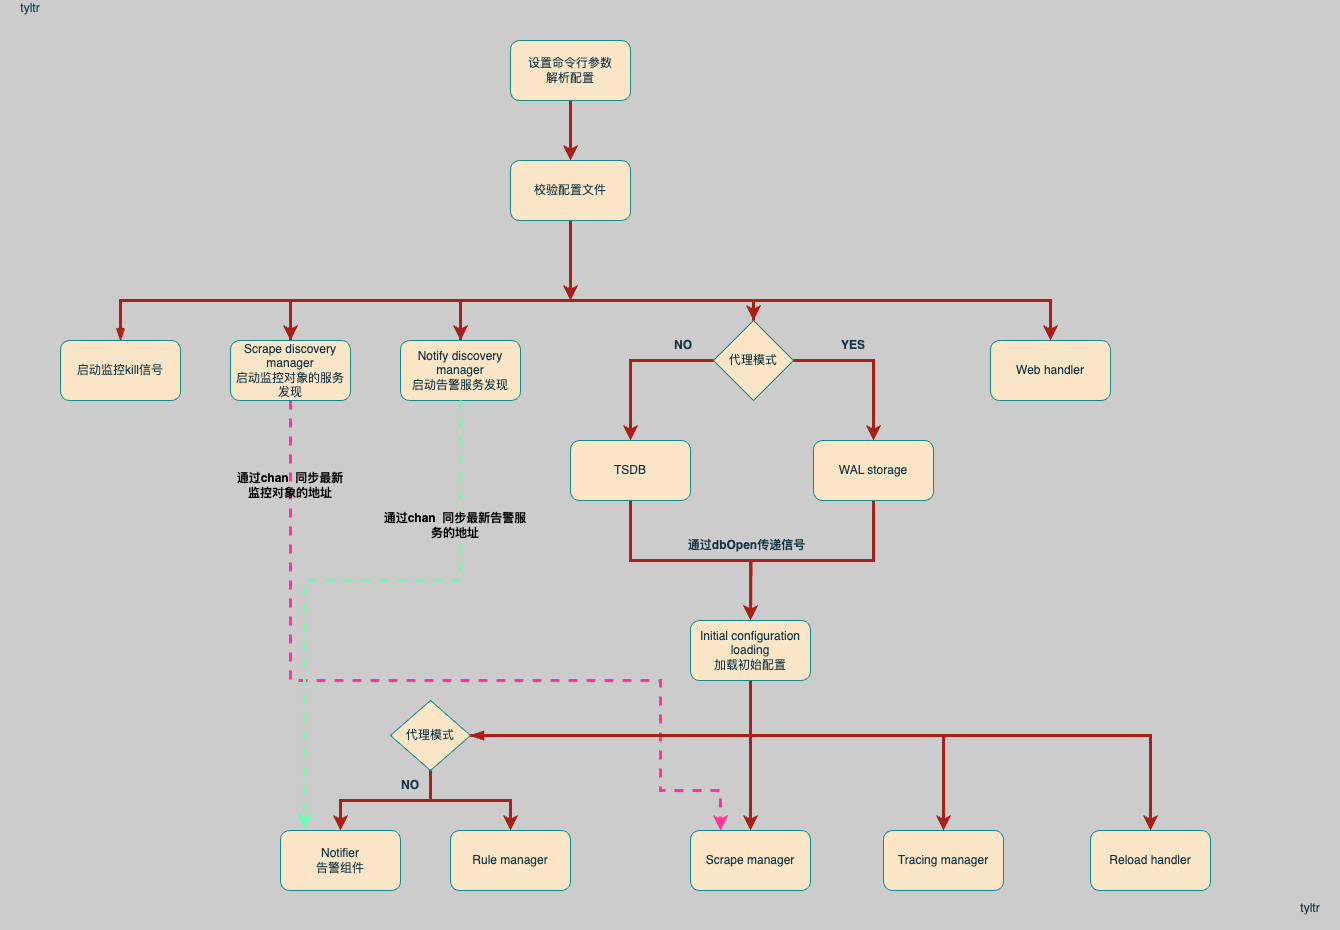

The diagram above was exported from draw.io. Its source (the exported page's mxGraphModel, read from the mxfile embedded in the PNG):
<mxGraphModel dx="1434" dy="1938" grid="1" gridSize="10" guides="1" tooltips="1" connect="1" arrows="1" fold="1" page="1" pageScale="1" pageWidth="827" pageHeight="1169" background="#CCCCCC" math="0" shadow="0">
  <root>
    <mxCell id="0" />
    <mxCell id="1" parent="0" />
    <mxCell id="jQf6ZwEHjVYbVm3GbVBc-31" style="edgeStyle=orthogonalEdgeStyle;rounded=0;orthogonalLoop=1;jettySize=auto;html=1;exitX=0.5;exitY=1;exitDx=0;exitDy=0;strokeColor=#A8201A;align=center;verticalAlign=middle;fontFamily=Helvetica;fontSize=11;fontColor=#143642;labelBackgroundColor=default;endArrow=classic;fillColor=#FAE5C7;strokeWidth=3;" edge="1" parent="1" source="UFW-9TF6IpXk0PB1q6sR-1">
      <mxGeometry relative="1" as="geometry">
        <mxPoint x="680" y="280" as="targetPoint" />
      </mxGeometry>
    </mxCell>
    <mxCell id="UFW-9TF6IpXk0PB1q6sR-1" value="校验配置文件" style="rounded=1;whiteSpace=wrap;html=1;labelBackgroundColor=none;fillColor=#FAE5C7;strokeColor=#0F8B8D;fontColor=#143642;" parent="1" vertex="1">
      <mxGeometry x="620" y="140" width="120" height="60" as="geometry" />
    </mxCell>
    <mxCell id="UFW-9TF6IpXk0PB1q6sR-31" style="edgeStyle=orthogonalEdgeStyle;rounded=0;orthogonalLoop=1;jettySize=auto;html=1;exitX=0.5;exitY=0;exitDx=0;exitDy=0;entryX=0.5;entryY=0;entryDx=0;entryDy=0;startArrow=openThin;startFill=0;labelBackgroundColor=none;strokeColor=#A8201A;fontColor=default;strokeWidth=3;" parent="1" source="UFW-9TF6IpXk0PB1q6sR-2" target="UFW-9TF6IpXk0PB1q6sR-4" edge="1">
      <mxGeometry relative="1" as="geometry">
        <Array as="points">
          <mxPoint x="230" y="280" />
          <mxPoint x="400" y="280" />
        </Array>
      </mxGeometry>
    </mxCell>
    <mxCell id="UFW-9TF6IpXk0PB1q6sR-2" value="启动监控kill信号" style="rounded=1;whiteSpace=wrap;html=1;labelBackgroundColor=none;fillColor=#FAE5C7;strokeColor=#0F8B8D;fontColor=#143642;" parent="1" vertex="1">
      <mxGeometry x="170" y="320" width="120" height="60" as="geometry" />
    </mxCell>
    <mxCell id="UFW-9TF6IpXk0PB1q6sR-32" style="edgeStyle=orthogonalEdgeStyle;rounded=0;orthogonalLoop=1;jettySize=auto;html=1;exitX=0.5;exitY=0;exitDx=0;exitDy=0;entryX=0.5;entryY=0;entryDx=0;entryDy=0;labelBackgroundColor=none;strokeColor=#A8201A;fontColor=default;strokeWidth=3;" parent="1" source="UFW-9TF6IpXk0PB1q6sR-4" target="UFW-9TF6IpXk0PB1q6sR-5" edge="1">
      <mxGeometry relative="1" as="geometry">
        <Array as="points">
          <mxPoint x="400" y="280" />
          <mxPoint x="570" y="280" />
        </Array>
      </mxGeometry>
    </mxCell>
    <mxCell id="jQf6ZwEHjVYbVm3GbVBc-36" style="edgeStyle=orthogonalEdgeStyle;rounded=0;orthogonalLoop=1;jettySize=auto;html=1;exitX=0.5;exitY=1;exitDx=0;exitDy=0;entryX=0.25;entryY=0;entryDx=0;entryDy=0;strokeColor=#FF3399;align=center;verticalAlign=middle;fontFamily=Helvetica;fontSize=11;fontColor=#143642;labelBackgroundColor=default;endArrow=classic;fillColor=#FAE5C7;dashed=1;strokeWidth=3;" edge="1" parent="1" source="UFW-9TF6IpXk0PB1q6sR-4" target="UFW-9TF6IpXk0PB1q6sR-7">
      <mxGeometry relative="1" as="geometry">
        <Array as="points">
          <mxPoint x="400" y="660" />
          <mxPoint x="770" y="660" />
          <mxPoint x="770" y="770" />
          <mxPoint x="830" y="770" />
        </Array>
      </mxGeometry>
    </mxCell>
    <mxCell id="UFW-9TF6IpXk0PB1q6sR-4" value="Scrape discovery manager&lt;br&gt;启动监控对象的服务发现" style="rounded=1;whiteSpace=wrap;html=1;labelBackgroundColor=none;fillColor=#FAE5C7;strokeColor=#0F8B8D;fontColor=#143642;" parent="1" vertex="1">
      <mxGeometry x="340" y="320" width="120" height="60" as="geometry" />
    </mxCell>
    <mxCell id="jQf6ZwEHjVYbVm3GbVBc-30" style="edgeStyle=orthogonalEdgeStyle;rounded=0;orthogonalLoop=1;jettySize=auto;html=1;exitX=0.5;exitY=0;exitDx=0;exitDy=0;entryX=0.5;entryY=0;entryDx=0;entryDy=0;strokeColor=#A8201A;align=center;verticalAlign=middle;fontFamily=Helvetica;fontSize=11;fontColor=#143642;labelBackgroundColor=default;endArrow=classic;fillColor=#FAE5C7;strokeWidth=3;" edge="1" parent="1" source="UFW-9TF6IpXk0PB1q6sR-5" target="UFW-9TF6IpXk0PB1q6sR-15">
      <mxGeometry relative="1" as="geometry" />
    </mxCell>
    <mxCell id="UFW-9TF6IpXk0PB1q6sR-5" value="Notify discovery manager&lt;br&gt;启动告警服务发现" style="rounded=1;whiteSpace=wrap;html=1;labelBackgroundColor=none;fillColor=#FAE5C7;strokeColor=#0F8B8D;fontColor=#143642;" parent="1" vertex="1">
      <mxGeometry x="510" y="320" width="120" height="60" as="geometry" />
    </mxCell>
    <mxCell id="UFW-9TF6IpXk0PB1q6sR-7" value="Scrape manager" style="rounded=1;whiteSpace=wrap;html=1;labelBackgroundColor=none;fillColor=#FAE5C7;strokeColor=#0F8B8D;fontColor=#143642;" parent="1" vertex="1">
      <mxGeometry x="800" y="810" width="120" height="60" as="geometry" />
    </mxCell>
    <mxCell id="UFW-9TF6IpXk0PB1q6sR-10" value="Notifier&lt;br&gt;告警组件" style="rounded=1;whiteSpace=wrap;html=1;labelBackgroundColor=none;fillColor=#FAE5C7;strokeColor=#0F8B8D;fontColor=#143642;" parent="1" vertex="1">
      <mxGeometry x="390" y="810" width="120" height="60" as="geometry" />
    </mxCell>
    <mxCell id="UFW-9TF6IpXk0PB1q6sR-13" value="Web handler" style="rounded=1;whiteSpace=wrap;html=1;labelBackgroundColor=none;fillColor=#FAE5C7;strokeColor=#0F8B8D;fontColor=#143642;" parent="1" vertex="1">
      <mxGeometry x="1100" y="320" width="120" height="60" as="geometry" />
    </mxCell>
    <mxCell id="jQf6ZwEHjVYbVm3GbVBc-12" style="edgeStyle=orthogonalEdgeStyle;rounded=0;orthogonalLoop=1;jettySize=auto;html=1;exitX=0.5;exitY=1;exitDx=0;exitDy=0;strokeColor=#A8201A;align=center;verticalAlign=middle;fontFamily=Helvetica;fontSize=11;fontColor=#143642;labelBackgroundColor=default;endArrow=classic;fillColor=#FAE5C7;strokeWidth=3;" edge="1" parent="1" source="UFW-9TF6IpXk0PB1q6sR-14">
      <mxGeometry relative="1" as="geometry">
        <mxPoint x="860" y="600" as="targetPoint" />
      </mxGeometry>
    </mxCell>
    <mxCell id="UFW-9TF6IpXk0PB1q6sR-14" value="WAL storage" style="rounded=1;whiteSpace=wrap;html=1;labelBackgroundColor=none;fillColor=#FAE5C7;strokeColor=#0F8B8D;fontColor=#143642;" parent="1" vertex="1">
      <mxGeometry x="923" y="420" width="120" height="60" as="geometry" />
    </mxCell>
    <mxCell id="jQf6ZwEHjVYbVm3GbVBc-2" style="edgeStyle=orthogonalEdgeStyle;rounded=0;orthogonalLoop=1;jettySize=auto;html=1;exitX=0;exitY=0.5;exitDx=0;exitDy=0;strokeColor=#A8201A;fontColor=#143642;fillColor=#FAE5C7;strokeWidth=3;" edge="1" parent="1" source="UFW-9TF6IpXk0PB1q6sR-15" target="UFW-9TF6IpXk0PB1q6sR-20">
      <mxGeometry relative="1" as="geometry" />
    </mxCell>
    <mxCell id="jQf6ZwEHjVYbVm3GbVBc-3" style="edgeStyle=orthogonalEdgeStyle;rounded=0;orthogonalLoop=1;jettySize=auto;html=1;exitX=1;exitY=0.5;exitDx=0;exitDy=0;strokeColor=#A8201A;align=center;verticalAlign=middle;fontFamily=Helvetica;fontSize=11;fontColor=#143642;labelBackgroundColor=default;endArrow=classic;fillColor=#FAE5C7;strokeWidth=3;" edge="1" parent="1" source="UFW-9TF6IpXk0PB1q6sR-15" target="UFW-9TF6IpXk0PB1q6sR-14">
      <mxGeometry relative="1" as="geometry" />
    </mxCell>
    <mxCell id="jQf6ZwEHjVYbVm3GbVBc-29" style="edgeStyle=orthogonalEdgeStyle;rounded=0;orthogonalLoop=1;jettySize=auto;html=1;exitX=0.5;exitY=0;exitDx=0;exitDy=0;entryX=0.5;entryY=0;entryDx=0;entryDy=0;strokeColor=#A8201A;align=center;verticalAlign=middle;fontFamily=Helvetica;fontSize=11;fontColor=#143642;labelBackgroundColor=default;endArrow=classic;fillColor=#FAE5C7;strokeWidth=3;" edge="1" parent="1" source="UFW-9TF6IpXk0PB1q6sR-15" target="UFW-9TF6IpXk0PB1q6sR-13">
      <mxGeometry relative="1" as="geometry" />
    </mxCell>
    <mxCell id="UFW-9TF6IpXk0PB1q6sR-15" value="代理模式" style="rhombus;whiteSpace=wrap;html=1;labelBackgroundColor=none;fillColor=#FAE5C7;strokeColor=#0F8B8D;fontColor=#143642;" parent="1" vertex="1">
      <mxGeometry x="823" y="300" width="80" height="80" as="geometry" />
    </mxCell>
    <mxCell id="UFW-9TF6IpXk0PB1q6sR-18" value="NO" style="text;html=1;align=center;verticalAlign=middle;whiteSpace=wrap;rounded=0;labelBackgroundColor=none;fontColor=#143642;fontStyle=1" parent="1" vertex="1">
      <mxGeometry x="763" y="310" width="60" height="30" as="geometry" />
    </mxCell>
    <mxCell id="UFW-9TF6IpXk0PB1q6sR-19" value="YES" style="text;html=1;align=center;verticalAlign=middle;whiteSpace=wrap;rounded=0;labelBackgroundColor=none;fontColor=#143642;fontStyle=1" parent="1" vertex="1">
      <mxGeometry x="933" y="310" width="60" height="30" as="geometry" />
    </mxCell>
    <mxCell id="jQf6ZwEHjVYbVm3GbVBc-7" style="edgeStyle=orthogonalEdgeStyle;rounded=0;orthogonalLoop=1;jettySize=auto;html=1;exitX=0.5;exitY=1;exitDx=0;exitDy=0;entryX=0.5;entryY=0;entryDx=0;entryDy=0;strokeColor=#A8201A;align=center;verticalAlign=middle;fontFamily=Helvetica;fontSize=11;fontColor=#143642;labelBackgroundColor=default;endArrow=classic;fillColor=#FAE5C7;strokeWidth=3;" edge="1" parent="1" source="UFW-9TF6IpXk0PB1q6sR-20" target="jQf6ZwEHjVYbVm3GbVBc-4">
      <mxGeometry relative="1" as="geometry" />
    </mxCell>
    <mxCell id="UFW-9TF6IpXk0PB1q6sR-20" value="TSDB" style="rounded=1;whiteSpace=wrap;html=1;labelBackgroundColor=none;fillColor=#FAE5C7;strokeColor=#0F8B8D;fontColor=#143642;" parent="1" vertex="1">
      <mxGeometry x="680" y="420" width="120" height="60" as="geometry" />
    </mxCell>
    <mxCell id="UFW-9TF6IpXk0PB1q6sR-40" value="tyltr&lt;div&gt;&lt;br/&gt;&lt;/div&gt;" style="text;html=1;align=center;verticalAlign=middle;whiteSpace=wrap;rounded=0;labelBackgroundColor=none;fontColor=#143642;" parent="1" vertex="1">
      <mxGeometry x="110" y="-20" width="60" height="30" as="geometry" />
    </mxCell>
    <mxCell id="UFW-9TF6IpXk0PB1q6sR-41" value="tyltr&lt;div&gt;&lt;br/&gt;&lt;/div&gt;" style="text;html=1;align=center;verticalAlign=middle;whiteSpace=wrap;rounded=0;labelBackgroundColor=none;fontColor=#143642;" parent="1" vertex="1">
      <mxGeometry x="1390" y="880" width="60" height="30" as="geometry" />
    </mxCell>
    <mxCell id="jQf6ZwEHjVYbVm3GbVBc-16" style="edgeStyle=orthogonalEdgeStyle;rounded=0;orthogonalLoop=1;jettySize=auto;html=1;exitX=0.5;exitY=1;exitDx=0;exitDy=0;entryX=0.5;entryY=0;entryDx=0;entryDy=0;strokeColor=#A8201A;align=center;verticalAlign=middle;fontFamily=Helvetica;fontSize=11;fontColor=#143642;labelBackgroundColor=default;endArrow=classic;fillColor=#FAE5C7;strokeWidth=3;" edge="1" parent="1" source="jQf6ZwEHjVYbVm3GbVBc-4" target="UFW-9TF6IpXk0PB1q6sR-7">
      <mxGeometry relative="1" as="geometry" />
    </mxCell>
    <mxCell id="jQf6ZwEHjVYbVm3GbVBc-4" value="Initial configuration loading&lt;br&gt;加载初始配置" style="rounded=1;whiteSpace=wrap;html=1;labelBackgroundColor=none;fillColor=#FAE5C7;strokeColor=#0F8B8D;fontColor=#143642;" vertex="1" parent="1">
      <mxGeometry x="800" y="600" width="120" height="60" as="geometry" />
    </mxCell>
    <mxCell id="jQf6ZwEHjVYbVm3GbVBc-11" value="&lt;b&gt;通&lt;span style=&quot;background-color: initial;&quot;&gt;过&lt;/span&gt;dbOpen传递信号&lt;/b&gt;" style="text;html=1;align=center;verticalAlign=middle;whiteSpace=wrap;rounded=0;labelBackgroundColor=none;fontColor=#143642;" vertex="1" parent="1">
      <mxGeometry x="793" y="510" width="127" height="30" as="geometry" />
    </mxCell>
    <mxCell id="jQf6ZwEHjVYbVm3GbVBc-13" value="Tracing manager" style="rounded=1;whiteSpace=wrap;html=1;labelBackgroundColor=none;fillColor=#FAE5C7;strokeColor=#0F8B8D;fontColor=#143642;" vertex="1" parent="1">
      <mxGeometry x="993" y="810" width="120" height="60" as="geometry" />
    </mxCell>
    <mxCell id="jQf6ZwEHjVYbVm3GbVBc-14" value="Rule manager" style="rounded=1;whiteSpace=wrap;html=1;labelBackgroundColor=none;fillColor=#FAE5C7;strokeColor=#0F8B8D;fontColor=#143642;" vertex="1" parent="1">
      <mxGeometry x="560" y="810" width="120" height="60" as="geometry" />
    </mxCell>
    <mxCell id="jQf6ZwEHjVYbVm3GbVBc-15" value="Reload handler" style="rounded=1;whiteSpace=wrap;html=1;labelBackgroundColor=none;fillColor=#FAE5C7;strokeColor=#0F8B8D;fontColor=#143642;" vertex="1" parent="1">
      <mxGeometry x="1200" y="810" width="120" height="60" as="geometry" />
    </mxCell>
    <mxCell id="jQf6ZwEHjVYbVm3GbVBc-18" style="edgeStyle=orthogonalEdgeStyle;rounded=0;orthogonalLoop=1;jettySize=auto;html=1;exitX=0.5;exitY=1;exitDx=0;exitDy=0;entryX=0.5;entryY=0;entryDx=0;entryDy=0;strokeColor=#A8201A;align=center;verticalAlign=middle;fontFamily=Helvetica;fontSize=11;fontColor=#143642;labelBackgroundColor=default;endArrow=classic;fillColor=#FAE5C7;strokeWidth=3;" edge="1" parent="1" source="jQf6ZwEHjVYbVm3GbVBc-17" target="UFW-9TF6IpXk0PB1q6sR-10">
      <mxGeometry relative="1" as="geometry" />
    </mxCell>
    <mxCell id="jQf6ZwEHjVYbVm3GbVBc-19" style="edgeStyle=orthogonalEdgeStyle;rounded=0;orthogonalLoop=1;jettySize=auto;html=1;exitX=0.5;exitY=1;exitDx=0;exitDy=0;entryX=0.5;entryY=0;entryDx=0;entryDy=0;strokeColor=#A8201A;align=center;verticalAlign=middle;fontFamily=Helvetica;fontSize=11;fontColor=#143642;labelBackgroundColor=default;endArrow=classic;fillColor=#FAE5C7;strokeWidth=3;" edge="1" parent="1" source="jQf6ZwEHjVYbVm3GbVBc-17" target="jQf6ZwEHjVYbVm3GbVBc-14">
      <mxGeometry relative="1" as="geometry" />
    </mxCell>
    <mxCell id="jQf6ZwEHjVYbVm3GbVBc-24" style="edgeStyle=orthogonalEdgeStyle;rounded=0;orthogonalLoop=1;jettySize=auto;html=1;exitX=1;exitY=0.5;exitDx=0;exitDy=0;entryX=0.5;entryY=0;entryDx=0;entryDy=0;strokeColor=#A8201A;align=center;verticalAlign=middle;fontFamily=Helvetica;fontSize=11;fontColor=#143642;labelBackgroundColor=default;endArrow=classic;fillColor=#FAE5C7;strokeWidth=3;" edge="1" parent="1" source="jQf6ZwEHjVYbVm3GbVBc-17" target="jQf6ZwEHjVYbVm3GbVBc-13">
      <mxGeometry relative="1" as="geometry" />
    </mxCell>
    <mxCell id="jQf6ZwEHjVYbVm3GbVBc-27" style="edgeStyle=orthogonalEdgeStyle;rounded=0;orthogonalLoop=1;jettySize=auto;html=1;exitX=1;exitY=0.5;exitDx=0;exitDy=0;entryX=0.5;entryY=0;entryDx=0;entryDy=0;strokeColor=#A8201A;align=center;verticalAlign=middle;fontFamily=Helvetica;fontSize=11;fontColor=#143642;labelBackgroundColor=default;endArrow=classic;fillColor=#FAE5C7;startArrow=blockThin;startFill=1;strokeWidth=3;" edge="1" parent="1" source="jQf6ZwEHjVYbVm3GbVBc-17" target="jQf6ZwEHjVYbVm3GbVBc-15">
      <mxGeometry relative="1" as="geometry" />
    </mxCell>
    <mxCell id="jQf6ZwEHjVYbVm3GbVBc-17" value="代理模式" style="rhombus;whiteSpace=wrap;html=1;labelBackgroundColor=none;fillColor=#FAE5C7;strokeColor=#0F8B8D;fontColor=#143642;" vertex="1" parent="1">
      <mxGeometry x="500" y="680" width="80" height="70" as="geometry" />
    </mxCell>
    <mxCell id="jQf6ZwEHjVYbVm3GbVBc-28" value="NO" style="text;html=1;align=center;verticalAlign=middle;whiteSpace=wrap;rounded=0;labelBackgroundColor=none;fontColor=#143642;fontStyle=1" vertex="1" parent="1">
      <mxGeometry x="490" y="750" width="60" height="30" as="geometry" />
    </mxCell>
    <mxCell id="jQf6ZwEHjVYbVm3GbVBc-34" style="edgeStyle=orthogonalEdgeStyle;rounded=0;orthogonalLoop=1;jettySize=auto;html=1;exitX=0.5;exitY=1;exitDx=0;exitDy=0;entryX=0.5;entryY=0;entryDx=0;entryDy=0;strokeColor=#A8201A;align=center;verticalAlign=middle;fontFamily=Helvetica;fontSize=11;fontColor=#143642;labelBackgroundColor=default;endArrow=classic;fillColor=#FAE5C7;strokeWidth=3;" edge="1" parent="1" source="jQf6ZwEHjVYbVm3GbVBc-33" target="UFW-9TF6IpXk0PB1q6sR-1">
      <mxGeometry relative="1" as="geometry" />
    </mxCell>
    <mxCell id="jQf6ZwEHjVYbVm3GbVBc-33" value="设置命令行参数&lt;br&gt;解析配置" style="rounded=1;whiteSpace=wrap;html=1;labelBackgroundColor=none;fillColor=#FAE5C7;strokeColor=#0F8B8D;fontColor=#143642;" vertex="1" parent="1">
      <mxGeometry x="620" y="20" width="120" height="60" as="geometry" />
    </mxCell>
    <mxCell id="jQf6ZwEHjVYbVm3GbVBc-35" style="edgeStyle=orthogonalEdgeStyle;rounded=0;orthogonalLoop=1;jettySize=auto;html=1;exitX=0.5;exitY=1;exitDx=0;exitDy=0;entryX=0.2;entryY=-0.033;entryDx=0;entryDy=0;entryPerimeter=0;strokeColor=#66FFB3;align=center;verticalAlign=middle;fontFamily=Helvetica;fontSize=11;fontColor=#143642;labelBackgroundColor=default;endArrow=classic;fillColor=#008a00;dashed=1;strokeWidth=3;" edge="1" parent="1" source="UFW-9TF6IpXk0PB1q6sR-5" target="UFW-9TF6IpXk0PB1q6sR-10">
      <mxGeometry relative="1" as="geometry">
        <Array as="points">
          <mxPoint x="570" y="560" />
          <mxPoint x="414" y="560" />
        </Array>
      </mxGeometry>
    </mxCell>
    <mxCell id="jQf6ZwEHjVYbVm3GbVBc-37" value="&lt;font&gt;通过chan&amp;nbsp; 同步最新告警服务的地址&lt;/font&gt;" style="text;html=1;align=center;verticalAlign=middle;whiteSpace=wrap;rounded=0;labelBackgroundColor=none;fontColor=#000000;fontStyle=1" vertex="1" parent="1">
      <mxGeometry x="490" y="490" width="150" height="30" as="geometry" />
    </mxCell>
    <mxCell id="jQf6ZwEHjVYbVm3GbVBc-38" value="&lt;b style=&quot;&quot;&gt;&lt;font color=&quot;#000000&quot;&gt;通过chan&amp;nbsp; 同步最新监控对象的地址&lt;/font&gt;&lt;/b&gt;" style="text;html=1;align=center;verticalAlign=middle;whiteSpace=wrap;rounded=0;labelBackgroundColor=none;fontColor=#143642;" vertex="1" parent="1">
      <mxGeometry x="340" y="450" width="120" height="30" as="geometry" />
    </mxCell>
  </root>
</mxGraphModel>